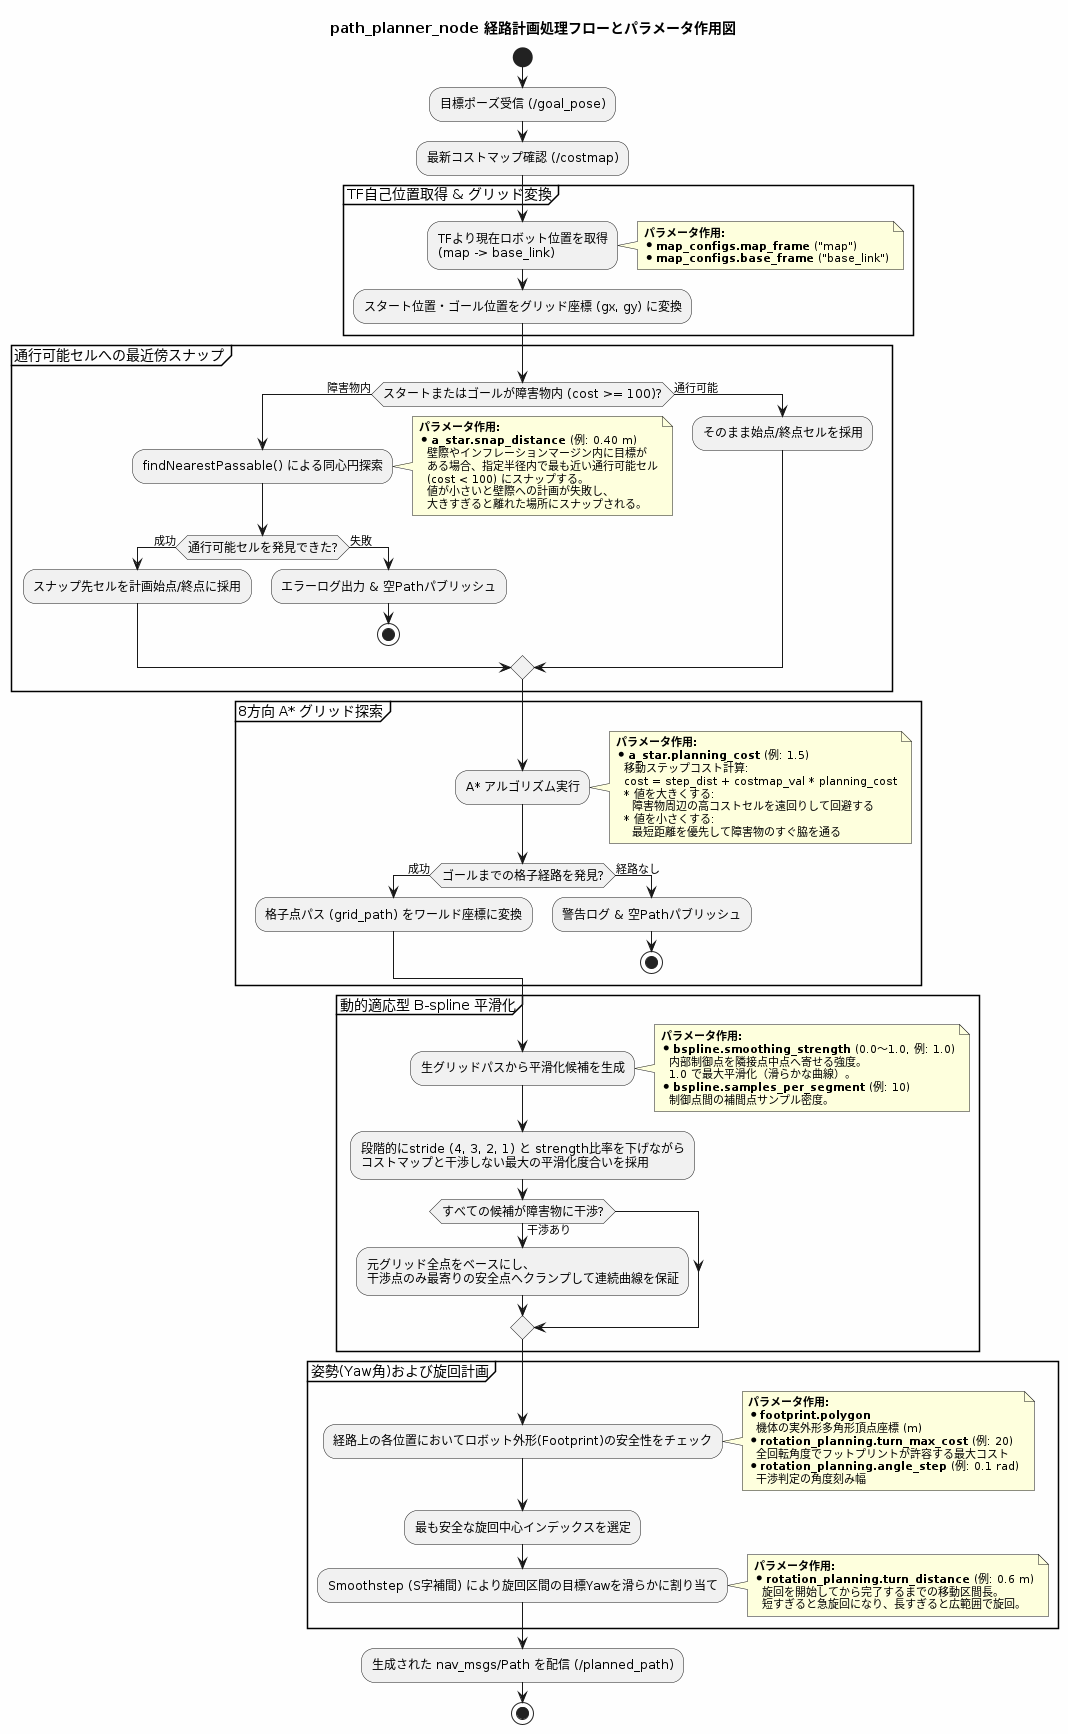

The diagram above was rendered by PlantUML. Its source (embedded in the PNG):
@startuml path_planner_flow
skinparam backgroundColor #FEFEFE
skinparam activityFontSize 12
skinparam noteFontSize 11

title path_planner_node 経路計画処理フローとパラメータ作用図

start

:目標ポーズ受信 (/goal_pose);
:最新コストマップ確認 (/costmap);

partition "TF自己位置取得 & グリッド変換" {
    :TFより現在ロボット位置を取得\n(map -> base_link);
    note right
      <b>パラメータ作用:</b>
      * <b>map_configs.map_frame</b> ("map")
      * <b>map_configs.base_frame</b> ("base_link")
    end note
    :スタート位置・ゴール位置をグリッド座標 (gx, gy) に変換;
}

partition "通行可能セルへの最近傍スナップ" {
    if (スタートまたはゴールが障害物内 (cost >= 100)?) then (障害物内)
        :findNearestPassable() による同心円探索;
        note right
          <b>パラメータ作用:</b>
          * <b>a_star.snap_distance</b> (例: 0.40 m)
            壁際やインフレーションマージン内に目標が
            ある場合、指定半径内で最も近い通行可能セル
            (cost < 100) にスナップする。
            値が小さいと壁際への計画が失敗し、
            大きすぎると離れた場所にスナップされる。
        end note
        if (通行可能セルを発見できた?) then (成功)
            :スナップ先セルを計画始点/終点に採用;
        else (失敗)
            :エラーログ出力 & 空Pathパブリッシュ;
            stop
        end if
    else (通行可能)
        :そのまま始点/終点セルを採用;
    end if
}

partition "8方向 A* グリッド探索" {
    :A* アルゴリズム実行;
    note right
      <b>パラメータ作用:</b>
      * <b>a_star.planning_cost</b> (例: 1.5)
        移動ステップコスト計算:
        cost = step_dist + costmap_val * planning_cost
        * 値を大きくする:
          障害物周辺の高コストセルを遠回りして回避する
        * 値を小さくする:
          最短距離を優先して障害物のすぐ脇を通る
    end note
    if (ゴールまでの格子経路を発見?) then (成功)
        :格子点パス (grid_path) をワールド座標に変換;
    else (経路なし)
        :警告ログ & 空Pathパブリッシュ;
        stop
    end if
}

partition "動的適応型 B-spline 平滑化" {
    :生グリッドパスから平滑化候補を生成;
    note right
      <b>パラメータ作用:</b>
      * <b>bspline.smoothing_strength</b> (0.0〜1.0, 例: 1.0)
        内部制御点を隣接点中点へ寄せる強度。
        1.0 で最大平滑化（滑らかな曲線）。
      * <b>bspline.samples_per_segment</b> (例: 10)
        制御点間の補間点サンプル密度。
    end note
    :段階的にstride (4, 3, 2, 1) と strength比率を下げながら\nコストマップと干渉しない最大の平滑化度合いを採用;
    if (すべての候補が障害物に干渉?) then (干渉あり)
        :元グリッド全点をベースにし、\n干渉点のみ最寄りの安全点へクランプして連続曲線を保証;
    end if
}

partition "姿勢(Yaw角)および旋回計画" {
    :経路上の各位置においてロボット外形(Footprint)の安全性をチェック;
    note right
      <b>パラメータ作用:</b>
      * <b>footprint.polygon</b>
        機体の実外形多角形頂点座標 (m)
      * <b>rotation_planning.turn_max_cost</b> (例: 20)
        全回転角度でフットプリントが許容する最大コスト
      * <b>rotation_planning.angle_step</b> (例: 0.1 rad)
        干渉判定の角度刻み幅
    end note
    :最も安全な旋回中心インデックスを選定;
    :Smoothstep (S字補間) により旋回区間の目標Yawを滑らかに割り当て;
    note right
      <b>パラメータ作用:</b>
      * <b>rotation_planning.turn_distance</b> (例: 0.6 m)
        旋回を開始してから完了するまでの移動区間長。
        短すぎると急旋回になり、長すぎると広範囲で旋回。
    end note
}

:生成された nav_msgs/Path を配信 (/planned_path);

stop

@enduml